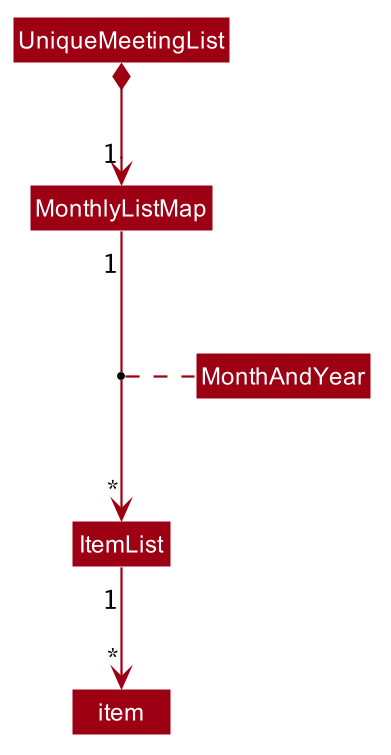

The diagram above was rendered by PlantUML. Its source (embedded in the PNG):
@startuml








skinparam BackgroundColor #FFFFFFF

skinparam Shadowing false

skinparam Class {
    FontColor #FFFFFF
    BorderThickness 1
    BorderColor #FFFFFF
    StereotypeFontColor #FFFFFF
    FontName Arial
}

skinparam Actor {
    BorderColor #000000
    Color #000000
    FontName Arial
}

skinparam Sequence {
    MessageAlign center
    BoxFontSize 15
    BoxPadding 0
    BoxFontColor #FFFFFF
    FontName Arial
}

skinparam Participant {
    FontColor #FFFFFFF
    Padding 20
}


skinparam ClassAttributeFontColor white
skinparam MinClassWidth 50
skinparam ParticipantPadding 10
skinparam Shadowing false
skinparam DefaultTextAlignment center
skinparam packageStyle Rectangle

hide footbox
hide members
hide circle
skinparam arrowThickness 1.1
skinparam arrowColor #9D0012
skinparam classBackgroundColor #9D0012

UniqueMeetingList *--> "1" MonthlyListMap

MonthlyListMap "1" --> "*" ItemList
(MonthlyListMap, ItemList) ..... MonthAndYear
ItemList "1" --> "*" item


@enduml